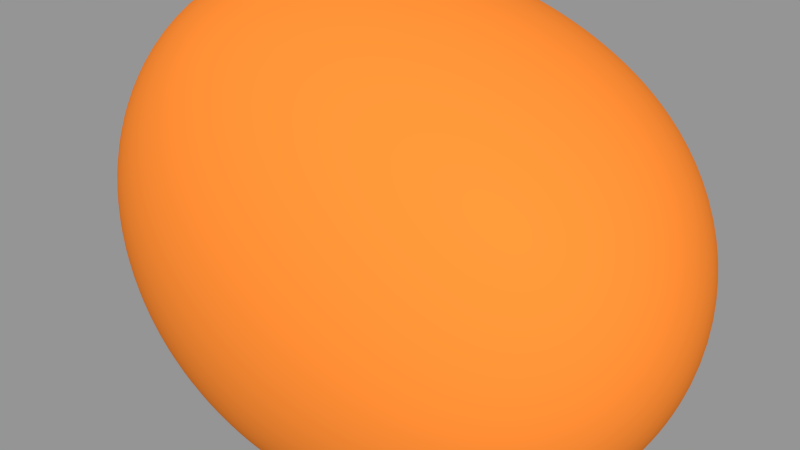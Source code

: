 # Source: Asteroid.blend  (saved by Blender 2.91.10; exported with 4.5.12 LTS)
import bpy
from mathutils import Matrix  # noqa: F401  (used for matrix-valued properties, if any)

bpy.ops.wm.read_factory_settings(use_empty=True)
scene = bpy.context.scene
scene.name = 'Scene'

# ---- collections
col_collection_1 = bpy.data.collections.new('Collection 1'); scene.collection.children.link(col_collection_1)

# ---- materials (node trees are filled in below, after node groups)
mat_material = bpy.data.materials.new('Material')
mat_material.alpha_threshold = 0.0
mat_material.use_transparent_shadow = False
mat_material.diffuse_color = (0.9849, 0.2639, 0.03575, 1.0)
mat_material.roughness = 0.5
mat_material.line_color = (0.0, 0.0, 0.0, 1.0)

# ---- material node trees

# ---- meshes
me_cube = bpy.data.meshes.new('Cube')
me_cube.from_pydata([(1.0, 1.0, -1.0), (1.0, -1.0, -1.0), (-1.0, -1.0, -1.0), (-1.0, 1.0, -1.0), (1.0, 1.0, 1.0), (2.9, -0.767, 0.05854), (-1.749, -0.8745, 1.778), (-1.0, 1.0, 1.0)], [], [(0, 1, 2, 3), (4, 7, 6, 5), (0, 4, 5, 1), (1, 5, 6, 2), (2, 6, 7, 3), (4, 0, 3, 7)])
me_cube.polygons.foreach_set('use_smooth', [True] * 6)
me_cube.materials.append(mat_material)
me_cube.use_remesh_preserve_volume = False
me_cube.use_remesh_preserve_attributes = False
me_cube.use_mirror_vertex_groups = False
me_cube.update()

# ---- objects
ob_cube = bpy.data.objects.new('Cube', me_cube)

# ---- transforms, parenting, visibility, modifiers, constraints
ob_cube.location = (0.0, 0.0, 0.0)
ob_cube.lock_rotations_4d = False
ob_cube.empty_display_type = 'ARROWS'
ob_cube.lineart.crease_threshold = 0.0
_m = ob_cube.modifiers.new('Subsurf', 'SUBSURF')
_m.uv_smooth = 'PRESERVE_CORNERS'
_m.levels = 4
_m.render_levels = 3
_m.show_only_control_edges = False
_m = ob_cube.modifiers.new('Subsurf.001', 'SUBSURF')
_m.uv_smooth = 'PRESERVE_CORNERS'
_m.quality = 2
_m.levels = 2
_m.show_only_control_edges = False
_m.use_creases = False
_m = ob_cube.modifiers.new('Displace', 'DISPLACE')

# ---- collection membership
col_collection_1.objects.link(ob_cube)

# ---- scene / render settings (as saved in the file)
scene.frame_start = 1; scene.frame_end = 250; scene.frame_set(1)
scene.render.engine = 'BLENDER_EEVEE_NEXT'
scene.render.image_settings.compression = 90
scene.render.resolution_percentage = 50
scene.render.dither_intensity = 0.0
scene.cycles.use_denoising = False
scene.cycles.samples = 10
scene.cycles.sampling_pattern = 'TABULATED_SOBOL'
scene.cycles.light_sampling_threshold = 0.0
scene.cycles.use_adaptive_sampling = False
scene.cycles.use_light_tree = False
scene.cycles.blur_glossy = 0.0
scene.cycles.volume_bounces = 1
scene.cycles.pixel_filter_type = 'GAUSSIAN'
scene.cycles.sample_clamp_indirect = 0.0
scene.view_settings.view_transform = 'Standard'
bpy.context.view_layer.update()

# ---- added for rendering (the .blend has no active camera and no usable light): camera, sun + grey world if the file has none
cam_auto = bpy.data.cameras.new('AutoCamera')
cam_auto.lens = 50.0
cam_auto.sensor_width = 36.0
cam_auto.clip_end = 1000.0
ob_auto_camera = bpy.data.objects.new('AutoCamera', cam_auto)
scene.collection.objects.link(ob_auto_camera)
ob_auto_camera.location = (3.39834, -3.93189, 2.62728)
ob_auto_camera.rotation_euler = (1.09748, -7.21219e-08, 0.694738)
scene.camera = ob_auto_camera
light_auto_sun = bpy.data.lights.new('AutoSun', 'SUN')
light_auto_sun.energy = 3.0
light_auto_sun.angle = 0.0523599
ob_auto_sun = bpy.data.objects.new('AutoSun', light_auto_sun)
scene.collection.objects.link(ob_auto_sun)
ob_auto_sun.rotation_euler = (0.872665, 0.174533, 0.523599)
if scene.world is None:
    world_auto = bpy.data.worlds.new('AutoWorld')
    world_auto.color = (0.3, 0.3, 0.3)
    scene.world = world_auto
bpy.context.view_layer.update()
